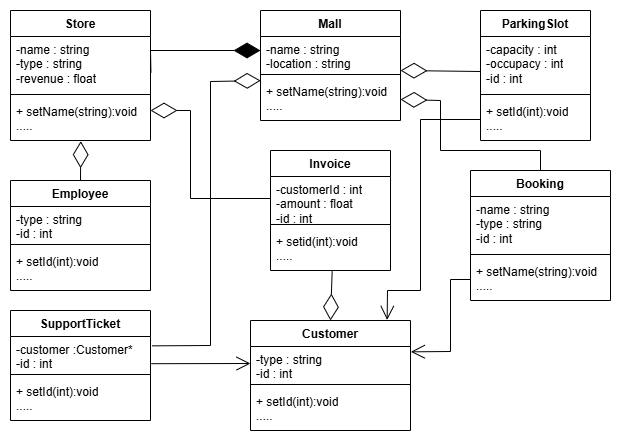

The diagram above was exported from draw.io. Its source (the exported page's mxGraphModel, read from the mxfile embedded in the PNG):
<mxGraphModel dx="1290" dy="530" grid="1" gridSize="10" guides="1" tooltips="1" connect="1" arrows="1" fold="1" page="1" pageScale="1" pageWidth="850" pageHeight="1100" math="0" shadow="0">
  <root>
    <mxCell id="0" />
    <mxCell id="1" parent="0" />
    <mxCell id="R_9nBAQjPNh-ZGJWE5Q_-17" value="Mall" style="swimlane;fontStyle=1;align=center;verticalAlign=top;childLayout=stackLayout;horizontal=1;startSize=26;horizontalStack=0;resizeParent=1;resizeParentMax=0;resizeLast=0;collapsible=1;marginBottom=0;whiteSpace=wrap;html=1;" parent="1" vertex="1">
      <mxGeometry x="320" y="20" width="140" height="110" as="geometry" />
    </mxCell>
    <mxCell id="R_9nBAQjPNh-ZGJWE5Q_-18" value="-name : string&lt;br&gt;-location : string" style="text;strokeColor=none;fillColor=none;align=left;verticalAlign=top;spacingLeft=4;spacingRight=4;overflow=hidden;rotatable=0;points=[[0,0.5],[1,0.5]];portConstraint=eastwest;whiteSpace=wrap;html=1;" parent="R_9nBAQjPNh-ZGJWE5Q_-17" vertex="1">
      <mxGeometry y="26" width="140" height="34" as="geometry" />
    </mxCell>
    <mxCell id="R_9nBAQjPNh-ZGJWE5Q_-19" value="" style="line;strokeWidth=1;fillColor=none;align=left;verticalAlign=middle;spacingTop=-1;spacingLeft=3;spacingRight=3;rotatable=0;labelPosition=right;points=[];portConstraint=eastwest;strokeColor=inherit;" parent="R_9nBAQjPNh-ZGJWE5Q_-17" vertex="1">
      <mxGeometry y="60" width="140" height="8" as="geometry" />
    </mxCell>
    <mxCell id="R_9nBAQjPNh-ZGJWE5Q_-20" value="+ setName(string):void&lt;br&gt;....." style="text;strokeColor=none;fillColor=none;align=left;verticalAlign=top;spacingLeft=4;spacingRight=4;overflow=hidden;rotatable=0;points=[[0,0.5],[1,0.5]];portConstraint=eastwest;whiteSpace=wrap;html=1;" parent="R_9nBAQjPNh-ZGJWE5Q_-17" vertex="1">
      <mxGeometry y="68" width="140" height="42" as="geometry" />
    </mxCell>
    <mxCell id="R_9nBAQjPNh-ZGJWE5Q_-21" value="ParkingSlot" style="swimlane;fontStyle=1;align=center;verticalAlign=top;childLayout=stackLayout;horizontal=1;startSize=26;horizontalStack=0;resizeParent=1;resizeParentMax=0;resizeLast=0;collapsible=1;marginBottom=0;whiteSpace=wrap;html=1;" parent="1" vertex="1">
      <mxGeometry x="540" y="20" width="110" height="130" as="geometry" />
    </mxCell>
    <mxCell id="R_9nBAQjPNh-ZGJWE5Q_-22" value="-capacity : int&lt;div&gt;-occupacy : int&lt;/div&gt;&lt;div&gt;-id : int&lt;/div&gt;" style="text;strokeColor=none;fillColor=none;align=left;verticalAlign=top;spacingLeft=4;spacingRight=4;overflow=hidden;rotatable=0;points=[[0,0.5],[1,0.5]];portConstraint=eastwest;whiteSpace=wrap;html=1;" parent="R_9nBAQjPNh-ZGJWE5Q_-21" vertex="1">
      <mxGeometry y="26" width="110" height="54" as="geometry" />
    </mxCell>
    <mxCell id="R_9nBAQjPNh-ZGJWE5Q_-23" value="" style="line;strokeWidth=1;fillColor=none;align=left;verticalAlign=middle;spacingTop=-1;spacingLeft=3;spacingRight=3;rotatable=0;labelPosition=right;points=[];portConstraint=eastwest;strokeColor=inherit;" parent="R_9nBAQjPNh-ZGJWE5Q_-21" vertex="1">
      <mxGeometry y="80" width="110" height="8" as="geometry" />
    </mxCell>
    <mxCell id="R_9nBAQjPNh-ZGJWE5Q_-24" value="+ setId(int):void&lt;br&gt;....." style="text;strokeColor=none;fillColor=none;align=left;verticalAlign=top;spacingLeft=4;spacingRight=4;overflow=hidden;rotatable=0;points=[[0,0.5],[1,0.5]];portConstraint=eastwest;whiteSpace=wrap;html=1;" parent="R_9nBAQjPNh-ZGJWE5Q_-21" vertex="1">
      <mxGeometry y="88" width="110" height="42" as="geometry" />
    </mxCell>
    <mxCell id="R_9nBAQjPNh-ZGJWE5Q_-25" value="Booking" style="swimlane;fontStyle=1;align=center;verticalAlign=top;childLayout=stackLayout;horizontal=1;startSize=26;horizontalStack=0;resizeParent=1;resizeParentMax=0;resizeLast=0;collapsible=1;marginBottom=0;whiteSpace=wrap;html=1;" parent="1" vertex="1">
      <mxGeometry x="530" y="180" width="140" height="130" as="geometry" />
    </mxCell>
    <mxCell id="R_9nBAQjPNh-ZGJWE5Q_-26" value="-name : string&lt;br&gt;-type : string&lt;div&gt;-id : int&lt;/div&gt;" style="text;strokeColor=none;fillColor=none;align=left;verticalAlign=top;spacingLeft=4;spacingRight=4;overflow=hidden;rotatable=0;points=[[0,0.5],[1,0.5]];portConstraint=eastwest;whiteSpace=wrap;html=1;" parent="R_9nBAQjPNh-ZGJWE5Q_-25" vertex="1">
      <mxGeometry y="26" width="140" height="54" as="geometry" />
    </mxCell>
    <mxCell id="R_9nBAQjPNh-ZGJWE5Q_-27" value="" style="line;strokeWidth=1;fillColor=none;align=left;verticalAlign=middle;spacingTop=-1;spacingLeft=3;spacingRight=3;rotatable=0;labelPosition=right;points=[];portConstraint=eastwest;strokeColor=inherit;" parent="R_9nBAQjPNh-ZGJWE5Q_-25" vertex="1">
      <mxGeometry y="80" width="140" height="8" as="geometry" />
    </mxCell>
    <mxCell id="R_9nBAQjPNh-ZGJWE5Q_-28" value="+ setName(string):void&lt;br&gt;....." style="text;strokeColor=none;fillColor=none;align=left;verticalAlign=top;spacingLeft=4;spacingRight=4;overflow=hidden;rotatable=0;points=[[0,0.5],[1,0.5]];portConstraint=eastwest;whiteSpace=wrap;html=1;" parent="R_9nBAQjPNh-ZGJWE5Q_-25" vertex="1">
      <mxGeometry y="88" width="140" height="42" as="geometry" />
    </mxCell>
    <mxCell id="R_9nBAQjPNh-ZGJWE5Q_-29" value="Store" style="swimlane;fontStyle=1;align=center;verticalAlign=top;childLayout=stackLayout;horizontal=1;startSize=26;horizontalStack=0;resizeParent=1;resizeParentMax=0;resizeLast=0;collapsible=1;marginBottom=0;whiteSpace=wrap;html=1;" parent="1" vertex="1">
      <mxGeometry x="70" y="20" width="140" height="130" as="geometry" />
    </mxCell>
    <mxCell id="R_9nBAQjPNh-ZGJWE5Q_-30" value="-name : string&lt;br&gt;-type : string&lt;div&gt;-revenue : float&lt;/div&gt;" style="text;strokeColor=none;fillColor=none;align=left;verticalAlign=top;spacingLeft=4;spacingRight=4;overflow=hidden;rotatable=0;points=[[0,0.5],[1,0.5]];portConstraint=eastwest;whiteSpace=wrap;html=1;" parent="R_9nBAQjPNh-ZGJWE5Q_-29" vertex="1">
      <mxGeometry y="26" width="140" height="54" as="geometry" />
    </mxCell>
    <mxCell id="R_9nBAQjPNh-ZGJWE5Q_-31" value="" style="line;strokeWidth=1;fillColor=none;align=left;verticalAlign=middle;spacingTop=-1;spacingLeft=3;spacingRight=3;rotatable=0;labelPosition=right;points=[];portConstraint=eastwest;strokeColor=inherit;" parent="R_9nBAQjPNh-ZGJWE5Q_-29" vertex="1">
      <mxGeometry y="80" width="140" height="8" as="geometry" />
    </mxCell>
    <mxCell id="R_9nBAQjPNh-ZGJWE5Q_-32" value="+ setName(string):void&lt;br&gt;....." style="text;strokeColor=none;fillColor=none;align=left;verticalAlign=top;spacingLeft=4;spacingRight=4;overflow=hidden;rotatable=0;points=[[0,0.5],[1,0.5]];portConstraint=eastwest;whiteSpace=wrap;html=1;" parent="R_9nBAQjPNh-ZGJWE5Q_-29" vertex="1">
      <mxGeometry y="88" width="140" height="42" as="geometry" />
    </mxCell>
    <mxCell id="R_9nBAQjPNh-ZGJWE5Q_-34" value="Employee" style="swimlane;fontStyle=1;align=center;verticalAlign=top;childLayout=stackLayout;horizontal=1;startSize=26;horizontalStack=0;resizeParent=1;resizeParentMax=0;resizeLast=0;collapsible=1;marginBottom=0;whiteSpace=wrap;html=1;" parent="1" vertex="1">
      <mxGeometry x="70" y="190" width="140" height="110" as="geometry" />
    </mxCell>
    <mxCell id="R_9nBAQjPNh-ZGJWE5Q_-35" value="-type : string&lt;div&gt;-id : int&lt;/div&gt;" style="text;strokeColor=none;fillColor=none;align=left;verticalAlign=top;spacingLeft=4;spacingRight=4;overflow=hidden;rotatable=0;points=[[0,0.5],[1,0.5]];portConstraint=eastwest;whiteSpace=wrap;html=1;" parent="R_9nBAQjPNh-ZGJWE5Q_-34" vertex="1">
      <mxGeometry y="26" width="140" height="34" as="geometry" />
    </mxCell>
    <mxCell id="R_9nBAQjPNh-ZGJWE5Q_-36" value="" style="line;strokeWidth=1;fillColor=none;align=left;verticalAlign=middle;spacingTop=-1;spacingLeft=3;spacingRight=3;rotatable=0;labelPosition=right;points=[];portConstraint=eastwest;strokeColor=inherit;" parent="R_9nBAQjPNh-ZGJWE5Q_-34" vertex="1">
      <mxGeometry y="60" width="140" height="8" as="geometry" />
    </mxCell>
    <mxCell id="R_9nBAQjPNh-ZGJWE5Q_-37" value="+ setId(int):void&lt;br&gt;....." style="text;strokeColor=none;fillColor=none;align=left;verticalAlign=top;spacingLeft=4;spacingRight=4;overflow=hidden;rotatable=0;points=[[0,0.5],[1,0.5]];portConstraint=eastwest;whiteSpace=wrap;html=1;" parent="R_9nBAQjPNh-ZGJWE5Q_-34" vertex="1">
      <mxGeometry y="68" width="140" height="42" as="geometry" />
    </mxCell>
    <mxCell id="R_9nBAQjPNh-ZGJWE5Q_-38" value="Customer" style="swimlane;fontStyle=1;align=center;verticalAlign=top;childLayout=stackLayout;horizontal=1;startSize=26;horizontalStack=0;resizeParent=1;resizeParentMax=0;resizeLast=0;collapsible=1;marginBottom=0;whiteSpace=wrap;html=1;" parent="1" vertex="1">
      <mxGeometry x="310" y="330" width="160" height="110" as="geometry" />
    </mxCell>
    <mxCell id="R_9nBAQjPNh-ZGJWE5Q_-39" value="-type : string&lt;div&gt;-id : int&lt;/div&gt;" style="text;strokeColor=none;fillColor=none;align=left;verticalAlign=top;spacingLeft=4;spacingRight=4;overflow=hidden;rotatable=0;points=[[0,0.5],[1,0.5]];portConstraint=eastwest;whiteSpace=wrap;html=1;" parent="R_9nBAQjPNh-ZGJWE5Q_-38" vertex="1">
      <mxGeometry y="26" width="160" height="34" as="geometry" />
    </mxCell>
    <mxCell id="R_9nBAQjPNh-ZGJWE5Q_-40" value="" style="line;strokeWidth=1;fillColor=none;align=left;verticalAlign=middle;spacingTop=-1;spacingLeft=3;spacingRight=3;rotatable=0;labelPosition=right;points=[];portConstraint=eastwest;strokeColor=inherit;" parent="R_9nBAQjPNh-ZGJWE5Q_-38" vertex="1">
      <mxGeometry y="60" width="160" height="8" as="geometry" />
    </mxCell>
    <mxCell id="R_9nBAQjPNh-ZGJWE5Q_-41" value="+ setId(int):void&lt;br&gt;....." style="text;strokeColor=none;fillColor=none;align=left;verticalAlign=top;spacingLeft=4;spacingRight=4;overflow=hidden;rotatable=0;points=[[0,0.5],[1,0.5]];portConstraint=eastwest;whiteSpace=wrap;html=1;" parent="R_9nBAQjPNh-ZGJWE5Q_-38" vertex="1">
      <mxGeometry y="68" width="160" height="42" as="geometry" />
    </mxCell>
    <mxCell id="R_9nBAQjPNh-ZGJWE5Q_-46" value="Invoice" style="swimlane;fontStyle=1;align=center;verticalAlign=top;childLayout=stackLayout;horizontal=1;startSize=26;horizontalStack=0;resizeParent=1;resizeParentMax=0;resizeLast=0;collapsible=1;marginBottom=0;whiteSpace=wrap;html=1;" parent="1" vertex="1">
      <mxGeometry x="330" y="160" width="120" height="120" as="geometry" />
    </mxCell>
    <mxCell id="R_9nBAQjPNh-ZGJWE5Q_-47" value="-customerId : int&lt;br&gt;-amount : float&lt;div&gt;-id : int&lt;/div&gt;" style="text;strokeColor=none;fillColor=none;align=left;verticalAlign=top;spacingLeft=4;spacingRight=4;overflow=hidden;rotatable=0;points=[[0,0.5],[1,0.5]];portConstraint=eastwest;whiteSpace=wrap;html=1;" parent="R_9nBAQjPNh-ZGJWE5Q_-46" vertex="1">
      <mxGeometry y="26" width="120" height="44" as="geometry" />
    </mxCell>
    <mxCell id="R_9nBAQjPNh-ZGJWE5Q_-48" value="" style="line;strokeWidth=1;fillColor=none;align=left;verticalAlign=middle;spacingTop=-1;spacingLeft=3;spacingRight=3;rotatable=0;labelPosition=right;points=[];portConstraint=eastwest;strokeColor=inherit;" parent="R_9nBAQjPNh-ZGJWE5Q_-46" vertex="1">
      <mxGeometry y="70" width="120" height="8" as="geometry" />
    </mxCell>
    <mxCell id="R_9nBAQjPNh-ZGJWE5Q_-49" value="+ setid(int):void&lt;br&gt;....." style="text;strokeColor=none;fillColor=none;align=left;verticalAlign=top;spacingLeft=4;spacingRight=4;overflow=hidden;rotatable=0;points=[[0,0.5],[1,0.5]];portConstraint=eastwest;whiteSpace=wrap;html=1;" parent="R_9nBAQjPNh-ZGJWE5Q_-46" vertex="1">
      <mxGeometry y="78" width="120" height="42" as="geometry" />
    </mxCell>
    <mxCell id="R_9nBAQjPNh-ZGJWE5Q_-78" value="SupportTicket" style="swimlane;fontStyle=1;align=center;verticalAlign=top;childLayout=stackLayout;horizontal=1;startSize=26;horizontalStack=0;resizeParent=1;resizeParentMax=0;resizeLast=0;collapsible=1;marginBottom=0;whiteSpace=wrap;html=1;" parent="1" vertex="1">
      <mxGeometry x="70" y="320" width="140" height="110" as="geometry" />
    </mxCell>
    <mxCell id="R_9nBAQjPNh-ZGJWE5Q_-79" value="-customer :Customer*&lt;div&gt;-id : int&lt;/div&gt;" style="text;strokeColor=none;fillColor=none;align=left;verticalAlign=top;spacingLeft=4;spacingRight=4;overflow=hidden;rotatable=0;points=[[0,0.5],[1,0.5]];portConstraint=eastwest;whiteSpace=wrap;html=1;" parent="R_9nBAQjPNh-ZGJWE5Q_-78" vertex="1">
      <mxGeometry y="26" width="140" height="34" as="geometry" />
    </mxCell>
    <mxCell id="R_9nBAQjPNh-ZGJWE5Q_-80" value="" style="line;strokeWidth=1;fillColor=none;align=left;verticalAlign=middle;spacingTop=-1;spacingLeft=3;spacingRight=3;rotatable=0;labelPosition=right;points=[];portConstraint=eastwest;strokeColor=inherit;" parent="R_9nBAQjPNh-ZGJWE5Q_-78" vertex="1">
      <mxGeometry y="60" width="140" height="8" as="geometry" />
    </mxCell>
    <mxCell id="R_9nBAQjPNh-ZGJWE5Q_-81" value="+ setId(int):void&lt;br&gt;....." style="text;strokeColor=none;fillColor=none;align=left;verticalAlign=top;spacingLeft=4;spacingRight=4;overflow=hidden;rotatable=0;points=[[0,0.5],[1,0.5]];portConstraint=eastwest;whiteSpace=wrap;html=1;" parent="R_9nBAQjPNh-ZGJWE5Q_-78" vertex="1">
      <mxGeometry y="68" width="140" height="42" as="geometry" />
    </mxCell>
    <mxCell id="1zT31_4VFKpcIsK_-It_-1" value="" style="endArrow=diamondThin;endFill=1;endSize=24;html=1;rounded=0;exitX=1.003;exitY=0.665;exitDx=0;exitDy=0;exitPerimeter=0;" edge="1" parent="1" source="R_9nBAQjPNh-ZGJWE5Q_-30">
      <mxGeometry width="160" relative="1" as="geometry">
        <mxPoint x="220" y="70" as="sourcePoint" />
        <mxPoint x="320" y="60" as="targetPoint" />
        <Array as="points">
          <mxPoint x="210" y="60" />
        </Array>
      </mxGeometry>
    </mxCell>
    <mxCell id="1zT31_4VFKpcIsK_-It_-3" value="" style="endArrow=diamondThin;endFill=0;endSize=24;html=1;rounded=0;exitX=0.5;exitY=0;exitDx=0;exitDy=0;entryX=0.502;entryY=1.016;entryDx=0;entryDy=0;entryPerimeter=0;" edge="1" parent="1" source="R_9nBAQjPNh-ZGJWE5Q_-34" target="R_9nBAQjPNh-ZGJWE5Q_-32">
      <mxGeometry width="160" relative="1" as="geometry">
        <mxPoint x="320" y="220" as="sourcePoint" />
        <mxPoint x="480" y="220" as="targetPoint" />
      </mxGeometry>
    </mxCell>
    <mxCell id="1zT31_4VFKpcIsK_-It_-4" value="" style="endArrow=diamondThin;endFill=0;endSize=24;html=1;rounded=0;exitX=0;exitY=0.5;exitDx=0;exitDy=0;entryX=1;entryY=0.286;entryDx=0;entryDy=0;entryPerimeter=0;" edge="1" parent="1" source="R_9nBAQjPNh-ZGJWE5Q_-47" target="R_9nBAQjPNh-ZGJWE5Q_-32">
      <mxGeometry width="160" relative="1" as="geometry">
        <mxPoint x="320" y="220" as="sourcePoint" />
        <mxPoint x="480" y="220" as="targetPoint" />
        <Array as="points">
          <mxPoint x="250" y="208" />
          <mxPoint x="250" y="120" />
        </Array>
      </mxGeometry>
    </mxCell>
    <mxCell id="1zT31_4VFKpcIsK_-It_-5" value="" style="endArrow=diamondThin;endFill=0;endSize=24;html=1;rounded=0;exitX=0.514;exitY=1.016;exitDx=0;exitDy=0;exitPerimeter=0;entryX=0.5;entryY=0;entryDx=0;entryDy=0;" edge="1" parent="1" source="R_9nBAQjPNh-ZGJWE5Q_-49" target="R_9nBAQjPNh-ZGJWE5Q_-38">
      <mxGeometry width="160" relative="1" as="geometry">
        <mxPoint x="320" y="220" as="sourcePoint" />
        <mxPoint x="480" y="220" as="targetPoint" />
      </mxGeometry>
    </mxCell>
    <mxCell id="1zT31_4VFKpcIsK_-It_-6" value="" style="endArrow=diamondThin;endFill=0;endSize=24;html=1;rounded=0;entryX=1;entryY=1;entryDx=0;entryDy=0;entryPerimeter=0;" edge="1" parent="1" target="R_9nBAQjPNh-ZGJWE5Q_-18">
      <mxGeometry width="160" relative="1" as="geometry">
        <mxPoint x="540" y="81" as="sourcePoint" />
        <mxPoint x="480" y="220" as="targetPoint" />
      </mxGeometry>
    </mxCell>
    <mxCell id="1zT31_4VFKpcIsK_-It_-7" value="" style="endArrow=diamondThin;endFill=0;endSize=24;html=1;rounded=0;entryX=1;entryY=0.5;entryDx=0;entryDy=0;exitX=0.5;exitY=0;exitDx=0;exitDy=0;" edge="1" parent="1" source="R_9nBAQjPNh-ZGJWE5Q_-25" target="R_9nBAQjPNh-ZGJWE5Q_-20">
      <mxGeometry width="160" relative="1" as="geometry">
        <mxPoint x="320" y="220" as="sourcePoint" />
        <mxPoint x="480" y="220" as="targetPoint" />
        <Array as="points">
          <mxPoint x="600" y="160" />
          <mxPoint x="500" y="160" />
          <mxPoint x="500" y="110" />
        </Array>
      </mxGeometry>
    </mxCell>
    <mxCell id="1zT31_4VFKpcIsK_-It_-8" value="" style="endArrow=open;endFill=1;endSize=12;html=1;rounded=0;entryX=0.854;entryY=-0.005;entryDx=0;entryDy=0;entryPerimeter=0;exitX=0;exitY=0.5;exitDx=0;exitDy=0;" edge="1" parent="1" source="R_9nBAQjPNh-ZGJWE5Q_-24" target="R_9nBAQjPNh-ZGJWE5Q_-38">
      <mxGeometry width="160" relative="1" as="geometry">
        <mxPoint x="540" y="110" as="sourcePoint" />
        <mxPoint x="480" y="220" as="targetPoint" />
        <Array as="points">
          <mxPoint x="480" y="129" />
          <mxPoint x="480" y="300" />
          <mxPoint x="447" y="300" />
        </Array>
      </mxGeometry>
    </mxCell>
    <mxCell id="1zT31_4VFKpcIsK_-It_-9" value="" style="endArrow=open;endFill=1;endSize=12;html=1;rounded=0;exitX=0;exitY=0.5;exitDx=0;exitDy=0;entryX=1.002;entryY=0.157;entryDx=0;entryDy=0;entryPerimeter=0;" edge="1" parent="1" source="R_9nBAQjPNh-ZGJWE5Q_-28" target="R_9nBAQjPNh-ZGJWE5Q_-39">
      <mxGeometry width="160" relative="1" as="geometry">
        <mxPoint x="320" y="220" as="sourcePoint" />
        <mxPoint x="480" y="220" as="targetPoint" />
        <Array as="points">
          <mxPoint x="510" y="289" />
          <mxPoint x="510" y="361" />
        </Array>
      </mxGeometry>
    </mxCell>
    <mxCell id="1zT31_4VFKpcIsK_-It_-11" value="" style="endArrow=diamondThin;endFill=0;endSize=24;html=1;rounded=0;entryX=0.001;entryY=0.05;entryDx=0;entryDy=0;entryPerimeter=0;exitX=1.012;exitY=0.275;exitDx=0;exitDy=0;exitPerimeter=0;" edge="1" parent="1" source="R_9nBAQjPNh-ZGJWE5Q_-79" target="R_9nBAQjPNh-ZGJWE5Q_-20">
      <mxGeometry width="160" relative="1" as="geometry">
        <mxPoint x="420" y="230" as="sourcePoint" />
        <mxPoint x="580" y="230" as="targetPoint" />
        <Array as="points">
          <mxPoint x="270" y="355" />
          <mxPoint x="270" y="91" />
        </Array>
      </mxGeometry>
    </mxCell>
    <mxCell id="1zT31_4VFKpcIsK_-It_-12" value="" style="endArrow=open;endFill=1;endSize=12;html=1;rounded=0;exitX=1.006;exitY=0.8;exitDx=0;exitDy=0;exitPerimeter=0;entryX=0;entryY=0.5;entryDx=0;entryDy=0;" edge="1" parent="1" source="R_9nBAQjPNh-ZGJWE5Q_-79" target="R_9nBAQjPNh-ZGJWE5Q_-39">
      <mxGeometry width="160" relative="1" as="geometry">
        <mxPoint x="470" y="250" as="sourcePoint" />
        <mxPoint x="630" y="250" as="targetPoint" />
      </mxGeometry>
    </mxCell>
  </root>
</mxGraphModel>